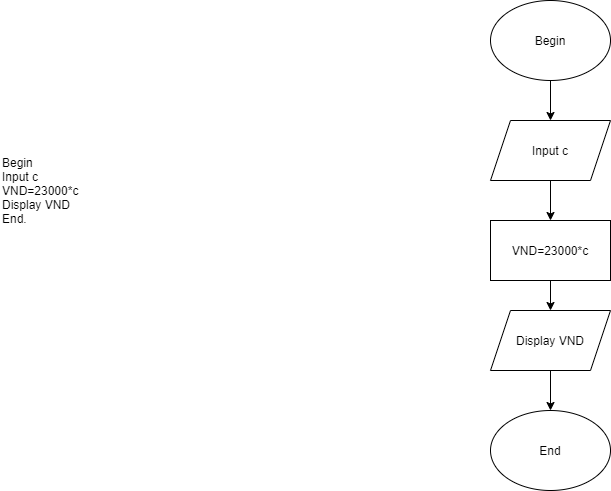

The diagram above was exported from draw.io. Its source (the exported page's mxGraphModel, read from the mxfile embedded in the PNG):
<mxGraphModel dx="1038" dy="523" grid="1" gridSize="10" guides="1" tooltips="1" connect="1" arrows="1" fold="1" page="1" pageScale="1" pageWidth="850" pageHeight="1100" math="0" shadow="0">
  <root>
    <mxCell id="0" />
    <mxCell id="1" parent="0" />
    <mxCell id="IvFAnW4UMg5VAaWNlNW_-3" value="" style="edgeStyle=orthogonalEdgeStyle;rounded=0;orthogonalLoop=1;jettySize=auto;html=1;" edge="1" parent="1" source="IvFAnW4UMg5VAaWNlNW_-1" target="IvFAnW4UMg5VAaWNlNW_-2">
      <mxGeometry relative="1" as="geometry" />
    </mxCell>
    <mxCell id="IvFAnW4UMg5VAaWNlNW_-1" value="Begin" style="ellipse;whiteSpace=wrap;html=1;" vertex="1" parent="1">
      <mxGeometry x="570" y="60" width="120" height="80" as="geometry" />
    </mxCell>
    <mxCell id="IvFAnW4UMg5VAaWNlNW_-5" value="" style="edgeStyle=orthogonalEdgeStyle;rounded=0;orthogonalLoop=1;jettySize=auto;html=1;" edge="1" parent="1" source="IvFAnW4UMg5VAaWNlNW_-2" target="IvFAnW4UMg5VAaWNlNW_-4">
      <mxGeometry relative="1" as="geometry" />
    </mxCell>
    <mxCell id="IvFAnW4UMg5VAaWNlNW_-2" value="Input c" style="shape=parallelogram;perimeter=parallelogramPerimeter;whiteSpace=wrap;html=1;fixedSize=1;" vertex="1" parent="1">
      <mxGeometry x="570" y="180" width="120" height="60" as="geometry" />
    </mxCell>
    <mxCell id="IvFAnW4UMg5VAaWNlNW_-7" value="" style="edgeStyle=orthogonalEdgeStyle;rounded=0;orthogonalLoop=1;jettySize=auto;html=1;" edge="1" parent="1" source="IvFAnW4UMg5VAaWNlNW_-4" target="IvFAnW4UMg5VAaWNlNW_-6">
      <mxGeometry relative="1" as="geometry" />
    </mxCell>
    <mxCell id="IvFAnW4UMg5VAaWNlNW_-4" value="VND=23000*c" style="whiteSpace=wrap;html=1;" vertex="1" parent="1">
      <mxGeometry x="570" y="280" width="120" height="60" as="geometry" />
    </mxCell>
    <mxCell id="IvFAnW4UMg5VAaWNlNW_-9" value="" style="edgeStyle=orthogonalEdgeStyle;rounded=0;orthogonalLoop=1;jettySize=auto;html=1;" edge="1" parent="1" source="IvFAnW4UMg5VAaWNlNW_-6" target="IvFAnW4UMg5VAaWNlNW_-8">
      <mxGeometry relative="1" as="geometry" />
    </mxCell>
    <mxCell id="IvFAnW4UMg5VAaWNlNW_-6" value="Display VND" style="shape=parallelogram;perimeter=parallelogramPerimeter;whiteSpace=wrap;html=1;fixedSize=1;" vertex="1" parent="1">
      <mxGeometry x="570" y="370" width="120" height="60" as="geometry" />
    </mxCell>
    <mxCell id="IvFAnW4UMg5VAaWNlNW_-8" value="End" style="ellipse;whiteSpace=wrap;html=1;" vertex="1" parent="1">
      <mxGeometry x="570" y="470" width="120" height="80" as="geometry" />
    </mxCell>
    <mxCell id="IvFAnW4UMg5VAaWNlNW_-10" value="Begin&lt;br&gt;Input c&lt;br&gt;VND=23000*c&lt;br&gt;Display VND&lt;br&gt;End." style="text;html=1;strokeColor=none;fillColor=none;align=left;verticalAlign=middle;whiteSpace=wrap;rounded=0;" vertex="1" parent="1">
      <mxGeometry x="80" y="140" width="200" height="220" as="geometry" />
    </mxCell>
  </root>
</mxGraphModel>